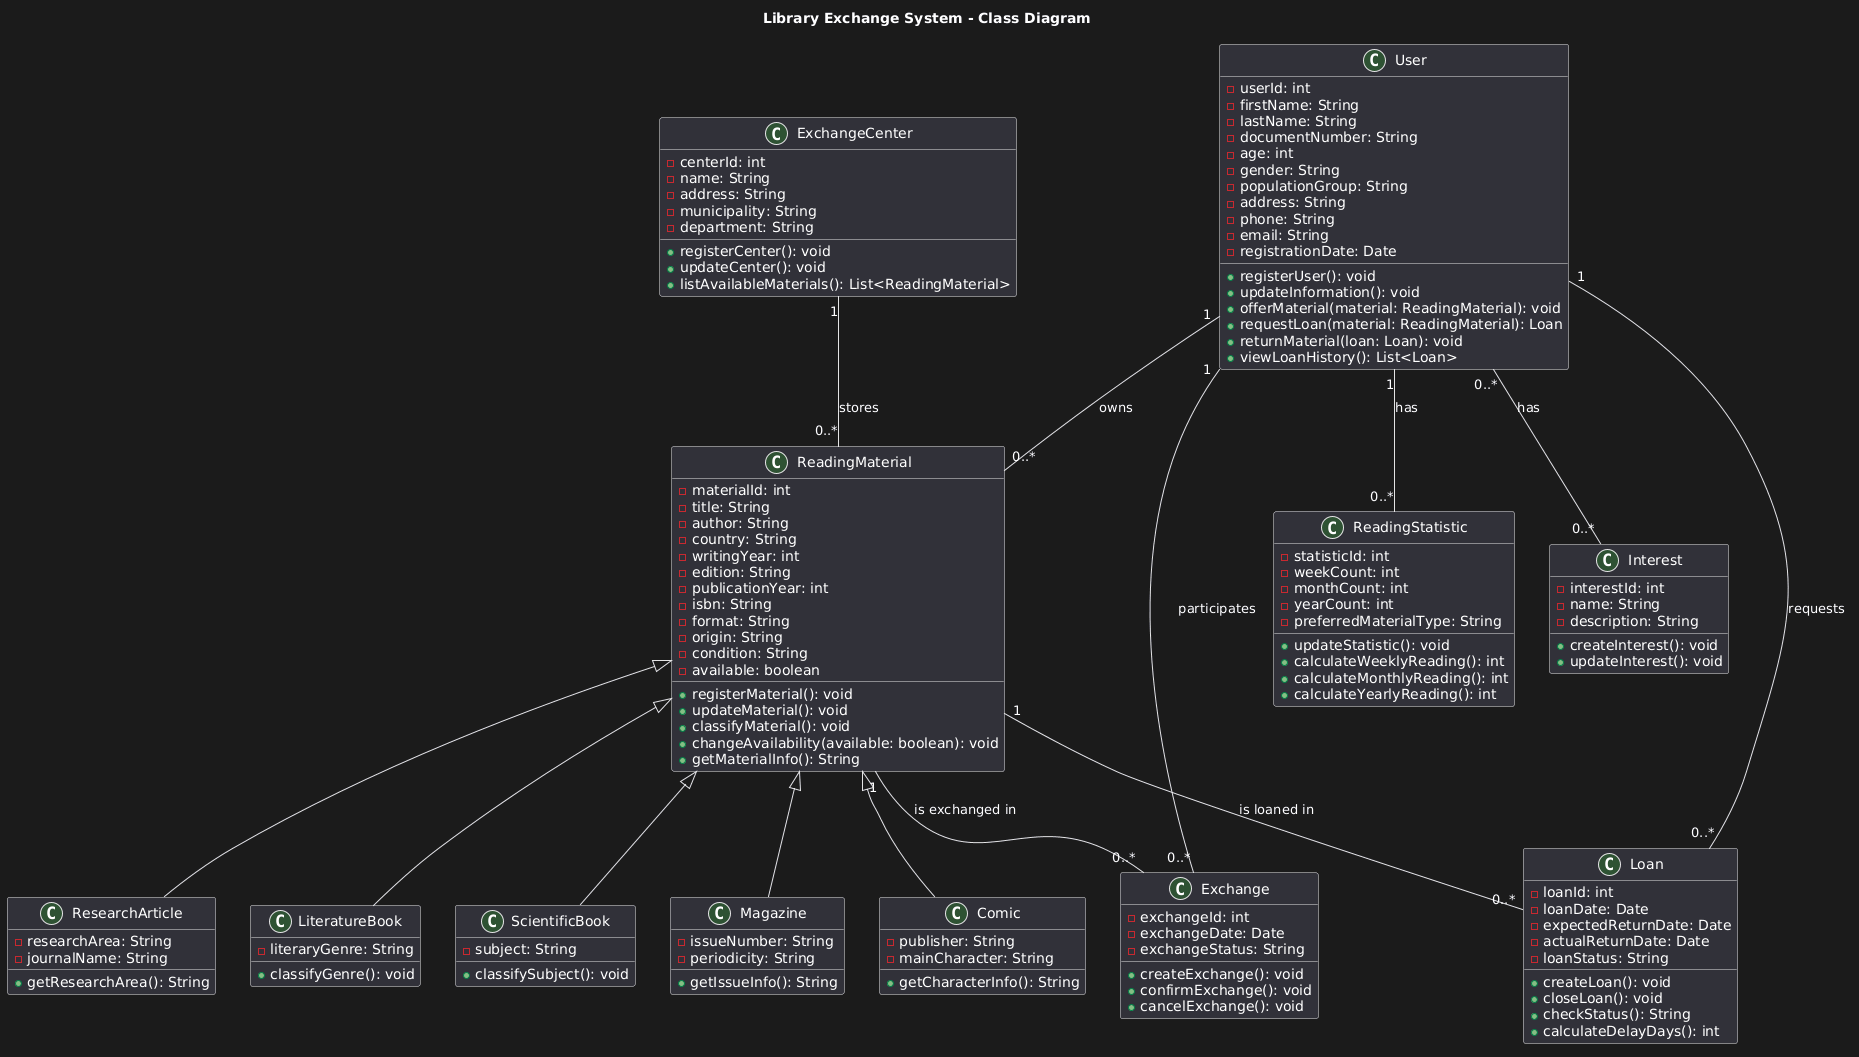

The diagram above was rendered by PlantUML. Its source (embedded in the PNG):
@startuml
title Library Exchange System - Class Diagram

class User {
  - userId: int
  - firstName: String
  - lastName: String
  - documentNumber: String
  - age: int
  - gender: String
  - populationGroup: String
  - address: String
  - phone: String
  - email: String
  - registrationDate: Date
  + registerUser(): void
  + updateInformation(): void
  + offerMaterial(material: ReadingMaterial): void
  + requestLoan(material: ReadingMaterial): Loan
  + returnMaterial(loan: Loan): void
  + viewLoanHistory(): List<Loan>
}

class Interest {
  - interestId: int
  - name: String
  - description: String
  + createInterest(): void
  + updateInterest(): void
}

class ReadingMaterial {
  - materialId: int
  - title: String
  - author: String
  - country: String
  - writingYear: int
  - edition: String
  - publicationYear: int
  - isbn: String
  - format: String
  - origin: String
  - condition: String
  - available: boolean
  + registerMaterial(): void
  + updateMaterial(): void
  + classifyMaterial(): void
  + changeAvailability(available: boolean): void
  + getMaterialInfo(): String
}

class LiteratureBook {
  - literaryGenre: String
  + classifyGenre(): void
}

class ScientificBook {
  - subject: String
  + classifySubject(): void
}

class Magazine {
  - issueNumber: String
  - periodicity: String
  + getIssueInfo(): String
}

class Comic {
  - publisher: String
  - mainCharacter: String
  + getCharacterInfo(): String
}

class ResearchArticle {
  - researchArea: String
  - journalName: String
  + getResearchArea(): String
}

class ExchangeCenter {
  - centerId: int
  - name: String
  - address: String
  - municipality: String
  - department: String
  + registerCenter(): void
  + updateCenter(): void
  + listAvailableMaterials(): List<ReadingMaterial>
}

class Loan {
  - loanId: int
  - loanDate: Date
  - expectedReturnDate: Date
  - actualReturnDate: Date
  - loanStatus: String
  + createLoan(): void
  + closeLoan(): void
  + checkStatus(): String
  + calculateDelayDays(): int
}

class Exchange {
  - exchangeId: int
  - exchangeDate: Date
  - exchangeStatus: String
  + createExchange(): void
  + confirmExchange(): void
  + cancelExchange(): void
}

class ReadingStatistic {
  - statisticId: int
  - weekCount: int
  - monthCount: int
  - yearCount: int
  - preferredMaterialType: String
  + updateStatistic(): void
  + calculateWeeklyReading(): int
  + calculateMonthlyReading(): int
  + calculateYearlyReading(): int
}

User "1" -- "0..*" ReadingMaterial : owns
User "1" -- "0..*" Loan : requests
User "1" -- "0..*" Exchange : participates
User "1" -- "0..*" ReadingStatistic : has
User "0..*" -- "0..*" Interest : has

ReadingMaterial "1" -- "0..*" Loan : is loaned in
ReadingMaterial "1" -- "0..*" Exchange : is exchanged in
ExchangeCenter "1" -- "0..*" ReadingMaterial : stores

ReadingMaterial <|-- LiteratureBook
ReadingMaterial <|-- ScientificBook
ReadingMaterial <|-- Magazine
ReadingMaterial <|-- Comic
ReadingMaterial <|-- ResearchArticle
@enduml